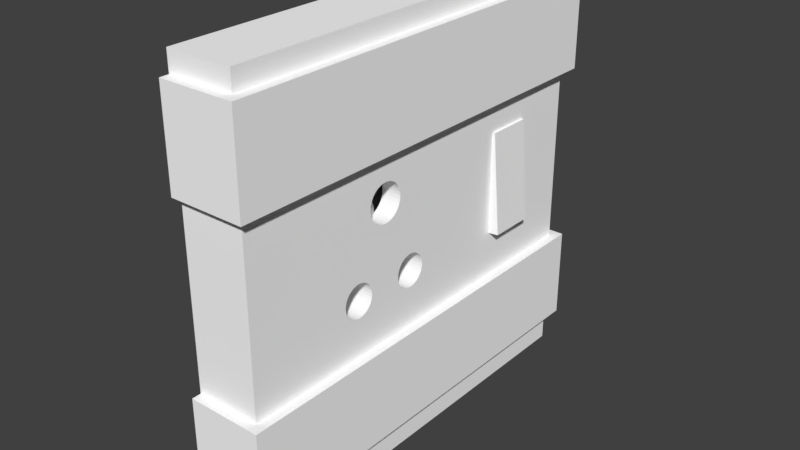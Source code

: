 # Source: Wall_Socket.blend  (saved by Blender 2.79.0; exported with 4.5.12 LTS)
import bpy
from mathutils import Matrix  # noqa: F401  (used for matrix-valued properties, if any)

bpy.ops.wm.read_factory_settings(use_empty=True)
scene = bpy.context.scene
scene.name = 'Scene'

# ---- collections
col_collection_1 = bpy.data.collections.new('Collection 1'); scene.collection.children.link(col_collection_1)

# ---- materials (node trees are filled in below, after node groups)
mat_wall_socket = bpy.data.materials.new('Wall_Socket')
mat_wall_socket.alpha_threshold = 0.0
mat_wall_socket.use_transparent_shadow = False
mat_wall_socket.diffuse_color = (1.0, 1.0, 1.0, 1.0)
mat_wall_socket.roughness = 0.5
mat_backing = bpy.data.materials.new('Backing')
mat_backing.alpha_threshold = 0.0
mat_backing.use_transparent_shadow = False
mat_backing.roughness = 0.5
mat_backing.line_color = (0.0, 0.0, 0.0, 1.0)
mat_on_icon = bpy.data.materials.new('ON_Icon')
mat_on_icon.alpha_threshold = 0.0
mat_on_icon.use_transparent_shadow = False
mat_on_icon.diffuse_color = (255.0, 0.0, 0.0, 1.0)
mat_on_icon.roughness = 0.5

# ---- material node trees

# ---- world
world_world = bpy.data.worlds.new('World'); scene.world = world_world
world_world.color = (0.05088, 0.05088, 0.05088)
world_world.use_sun_shadow = False
world_world.sun_shadow_jitter_overblur = 0.0
world_world.cycles.sampling_method = 'MANUAL'

# ---- meshes
me_cube_007 = bpy.data.meshes.new('Cube.007')
me_cube_007.from_pydata([(-1.0, -1.0, -1.0), (-1.0, -1.0, 1.0), (-1.0, 1.0, -1.0), (-1.0, 1.0, 1.0), (1.0, -1.0, -1.0), (1.0, -1.0, 1.0), (1.0, 1.0, -1.0), (1.0, 1.0, 1.0), (-1.0, -1.0, 4.886), (-1.0, -1.0, 6.886), (-1.0, 1.0, 4.886), (-1.0, 1.0, 6.886), (1.0, -1.0, 4.886), (1.0, -1.0, 6.886), (1.0, 1.0, 4.886), (1.0, 1.0, 6.886), (-1.018, -0.9566, -1.692), (-1.018, -0.9566, 7.308), (-1.018, 0.9583, -1.692), (-1.018, 0.9583, 7.308), (0.732, -0.9566, -1.692), (0.732, -0.9566, 7.308), (0.732, 0.9583, -1.692), (0.732, 0.9583, 7.308), (0.732, -0.1486, 3.874), (0.732, -0.1503, 3.794), (0.732, -0.1552, 3.718), (0.732, -0.1633, 3.647), (0.732, -0.1741, 3.585), (0.732, -0.1873, 3.534), (0.732, -0.2024, 3.496), (0.732, -0.2187, 3.473), (0.732, -0.2357, 3.465), (0.732, -0.2527, 3.473), (0.732, -0.269, 3.496), (0.732, -0.2841, 3.534), (0.732, -0.2973, 3.585), (0.732, -0.3081, 3.647), (0.732, -0.3161, 3.718), (0.732, -0.3211, 3.794), (0.732, -0.3228, 3.874), (0.732, -0.3211, 3.954), (0.732, -0.3161, 4.031), (0.732, -0.3081, 4.102), (0.732, -0.2973, 4.164), (0.732, -0.2841, 4.215), (0.732, -0.269, 4.252), (0.732, -0.2527, 4.276), (0.732, -0.2357, 4.284), (0.732, -0.2187, 4.276), (0.732, -0.2024, 4.252), (0.732, -0.1873, 4.215), (0.732, -0.1741, 4.164), (0.732, -0.1633, 4.102), (0.732, -0.1552, 4.031), (0.732, -0.1503, 3.954), (0.2067, -0.1486, 3.874), (0.2067, -0.1503, 3.794), (0.2067, -0.1552, 3.718), (0.2067, -0.1633, 3.647), (0.2067, -0.1741, 3.585), (0.2067, -0.1873, 3.534), (0.2067, -0.2024, 3.496), (0.2067, -0.2187, 3.473), (0.2067, -0.2357, 3.465), (0.2067, -0.2527, 3.473), (0.2067, -0.269, 3.496), (0.2067, -0.2841, 3.534), (0.2067, -0.2973, 3.585), (0.2067, -0.3081, 3.647), (0.2067, -0.3161, 3.718), (0.2067, -0.3211, 3.794), (0.2067, -0.3228, 3.874), (0.2067, -0.3211, 3.954), (0.2067, -0.3161, 4.031), (0.2067, -0.3081, 4.102), (0.2067, -0.2973, 4.164), (0.2067, -0.2841, 4.215), (0.2067, -0.269, 4.252), (0.2067, -0.2527, 4.276), (0.2067, -0.2357, 4.284), (0.2067, -0.2187, 4.276), (0.2067, -0.2024, 4.252), (0.2067, -0.1873, 4.215), (0.2067, -0.1741, 4.164), (0.2067, -0.1633, 4.102), (0.2067, -0.1552, 4.031), (0.2067, -0.1503, 3.954), (0.732, -0.319, 2.189), (0.732, -0.3204, 2.119), (0.732, -0.3248, 2.052), (0.732, -0.3318, 1.99), (0.732, -0.3413, 1.936), (0.732, -0.3528, 1.891), (0.732, -0.366, 1.858), (0.732, -0.3803, 1.838), (0.732, -0.3951, 1.831), (0.732, -0.41, 1.838), (0.732, -0.4242, 1.858), (0.732, -0.4374, 1.891), (0.732, -0.4489, 1.936), (0.732, -0.4584, 1.99), (0.732, -0.4654, 2.052), (0.732, -0.4698, 2.119), (0.732, -0.4712, 2.189), (0.732, -0.4698, 2.258), (0.732, -0.4654, 2.326), (0.732, -0.4584, 2.387), (0.732, -0.4489, 2.442), (0.732, -0.4374, 2.486), (0.732, -0.4242, 2.519), (0.732, -0.41, 2.539), (0.732, -0.3951, 2.546), (0.732, -0.3803, 2.539), (0.732, -0.366, 2.519), (0.732, -0.3528, 2.486), (0.732, -0.3413, 2.442), (0.732, -0.3318, 2.387), (0.732, -0.3248, 2.325), (0.732, -0.3204, 2.258), (-0.4726, -0.319, 2.189), (-0.4726, -0.3204, 2.119), (-0.4726, -0.3248, 2.052), (-0.4726, -0.3318, 1.99), (-0.4726, -0.3413, 1.936), (-0.4726, -0.3528, 1.891), (-0.4726, -0.366, 1.858), (-0.4726, -0.3803, 1.838), (-0.4726, -0.3951, 1.831), (-0.4726, -0.41, 1.838), (-0.4726, -0.4242, 1.858), (-0.4726, -0.4374, 1.891), (-0.4726, -0.4489, 1.936), (-0.4726, -0.4584, 1.99), (-0.4726, -0.4654, 2.052), (-0.4726, -0.4698, 2.119), (-0.4726, -0.4712, 2.189), (-0.4726, -0.4698, 2.258), (-0.4726, -0.4654, 2.326), (-0.4726, -0.4584, 2.387), (-0.4726, -0.4489, 2.442), (-0.4726, -0.4374, 2.486), (-0.4726, -0.4242, 2.519), (-0.4726, -0.41, 2.539), (-0.4726, -0.3951, 2.546), (-0.4726, -0.3803, 2.539), (-0.4726, -0.366, 2.519), (-0.4726, -0.3528, 2.486), (-0.4726, -0.3413, 2.442), (-0.4726, -0.3318, 2.387), (-0.4726, -0.3248, 2.325), (-0.4726, -0.3204, 2.258), (0.732, -0.0111, 2.2), (0.732, -0.01257, 2.13), (0.732, -0.0169, 2.063), (0.732, -0.02393, 2.001), (0.732, -0.0334, 1.947), (0.732, -0.04493, 1.903), (0.732, -0.05809, 1.87), (0.732, -0.07237, 1.849), (0.732, -0.08723, 1.842), (0.732, -0.1021, 1.849), (0.732, -0.1164, 1.87), (0.732, -0.1295, 1.903), (0.732, -0.1411, 1.947), (0.732, -0.1505, 2.001), (0.732, -0.1576, 2.063), (0.732, -0.1619, 2.13), (0.732, -0.1633, 2.2), (0.732, -0.1619, 2.27), (0.732, -0.1576, 2.337), (0.732, -0.1505, 2.399), (0.732, -0.1411, 2.453), (0.732, -0.1295, 2.498), (0.732, -0.1164, 2.531), (0.732, -0.1021, 2.551), (0.732, -0.08723, 2.558), (0.732, -0.07237, 2.551), (0.732, -0.05809, 2.531), (0.732, -0.04493, 2.498), (0.732, -0.0334, 2.453), (0.732, -0.02393, 2.399), (0.732, -0.0169, 2.337), (0.732, -0.01257, 2.27), (-0.5078, -0.0111, 2.2), (-0.5078, -0.01257, 2.13), (-0.5078, -0.0169, 2.063), (-0.5078, -0.02393, 2.001), (-0.5078, -0.0334, 1.947), (-0.5078, -0.04493, 1.903), (-0.5078, -0.05809, 1.87), (-0.5078, -0.07237, 1.849), (-0.5078, -0.08723, 1.842), (-0.5078, -0.1021, 1.849), (-0.5078, -0.1164, 1.87), (-0.5078, -0.1295, 1.903), (-0.5078, -0.1411, 1.947), (-0.5078, -0.1505, 2.001), (-0.5078, -0.1576, 2.063), (-0.5078, -0.1619, 2.13), (-0.5078, -0.1633, 2.2), (-0.5078, -0.1619, 2.27), (-0.5078, -0.1576, 2.337), (-0.5078, -0.1505, 2.399), (-0.5078, -0.1411, 2.453), (-0.5078, -0.1295, 2.498), (-0.5078, -0.1164, 2.531), (-0.5078, -0.1021, 2.551), (-0.5078, -0.08723, 2.558), (-0.5078, -0.07237, 2.551), (-0.5078, -0.0581, 2.531), (-0.5078, -0.04493, 2.498), (-0.5078, -0.0334, 2.453), (-0.5078, -0.02393, 2.399), (-0.5078, -0.0169, 2.337), (-0.5078, -0.01257, 2.27), (-0.8265, -0.6566, 2.637), (-0.8265, -0.6566, 1.737), (-0.8265, 0.1307, 2.637), (-0.8265, 0.1307, 1.737), (0.08305, -0.2165, 3.659), (-0.2878, -0.2165, 3.659), (0.08305, -0.2591, 3.659), (-0.2878, -0.2591, 3.659), (0.001616, -0.2594, 4.127), (0.001616, -0.2168, 4.127), (-0.2878, -0.2165, 4.132), (-0.2878, -0.2591, 4.132), (0.001616, -0.2381, 4.127), (-0.1024, -0.2165, 4.132), (-0.2878, -0.2378, 4.132), (-0.1024, -0.2591, 4.132), (-0.1024, -0.2378, 4.132), (0.001616, -0.2274, 4.127), (-0.1951, -0.2165, 4.132), (-0.2878, -0.2485, 4.132), (-0.0911, -0.2594, 4.127), (0.001616, -0.2487, 4.127), (-0.0911, -0.2168, 4.127), (-0.2878, -0.2272, 4.132), (-0.1951, -0.2591, 4.132), (-0.1024, -0.2485, 4.132), (-0.1024, -0.2272, 4.132), (-0.0911, -0.2381, 4.127), (-0.1951, -0.2378, 4.132), (-0.1951, -0.2272, 4.132), (-0.0911, -0.2274, 4.127), (-0.0911, -0.2487, 4.127), (-0.1951, -0.2485, 4.132), (0.001616, -0.2221, 4.127), (-0.2414, -0.2165, 4.132), (-0.2878, -0.2538, 4.132), (-0.04474, -0.2594, 4.127), (0.001616, -0.2434, 4.127), (-0.05602, -0.2165, 4.132), (-0.2878, -0.2325, 4.132), (-0.1487, -0.2591, 4.132), (-0.1024, -0.2538, 4.132), (-0.1024, -0.2325, 4.132), (-0.04474, -0.2381, 4.127), (-0.1487, -0.2378, 4.132), (0.001616, -0.2328, 4.127), (-0.1487, -0.2165, 4.132), (-0.2878, -0.2431, 4.132), (-0.05602, -0.2591, 4.132), (0.001616, -0.254, 4.127), (-0.04474, -0.2168, 4.127), (-0.2878, -0.2219, 4.132), (-0.2414, -0.2591, 4.132), (-0.1024, -0.2431, 4.132), (-0.1024, -0.2219, 4.132), (-0.05602, -0.2378, 4.132), (-0.2414, -0.2378, 4.132), (-0.1951, -0.2325, 4.132), (-0.1951, -0.2219, 4.132), (-0.1487, -0.2272, 4.132), (-0.2414, -0.2272, 4.132), (-0.0911, -0.2328, 4.127), (-0.0911, -0.2221, 4.127), (-0.04474, -0.2274, 4.127), (-0.05602, -0.2272, 4.132), (-0.0911, -0.254, 4.127), (-0.0911, -0.2434, 4.127), (-0.04474, -0.2487, 4.127), (-0.05602, -0.2485, 4.132), (-0.1951, -0.2538, 4.132), (-0.1951, -0.2431, 4.132), (-0.1487, -0.2485, 4.132), (-0.2414, -0.2485, 4.132), (-0.2414, -0.2431, 4.132), (-0.1487, -0.2431, 4.132), (-0.1487, -0.2538, 4.132), (-0.05602, -0.2431, 4.132), (-0.04474, -0.2434, 4.127), (-0.04474, -0.254, 4.127), (-0.05602, -0.2219, 4.132), (-0.04474, -0.2221, 4.127), (-0.04474, -0.2328, 4.127), (-0.2414, -0.2219, 4.132), (-0.1487, -0.2219, 4.132), (-0.1487, -0.2325, 4.132), (-0.2414, -0.2325, 4.132), (-0.05602, -0.2325, 4.132), (-0.05602, -0.2538, 4.132), (-0.2414, -0.2538, 4.132), (0.08305, -0.2591, 3.513), (0.08305, -0.2165, 3.513), (-0.2878, -0.2165, 3.513), (-0.2878, -0.2591, 3.513), (0.08305, -0.2591, 3.339), (0.08305, -0.2165, 3.339), (-0.2878, -0.2165, 3.339), (-0.2878, -0.2591, 3.339), (0.2779, -0.2591, 3.659), (0.2779, -0.2165, 3.659), (0.001616, -0.2221, 4.127), (0.001616, -0.2168, 4.127), (0.001616, -0.2594, 4.127), (0.001616, -0.2434, 4.127), (0.001616, -0.2381, 4.127), (0.001616, -0.2328, 4.127), (0.001616, -0.2274, 4.127), (0.001616, -0.254, 4.127), (0.001616, -0.2487, 4.127), (0.2779, -0.2591, 3.513), (0.2779, -0.2165, 3.513), (0.2779, -0.2591, 3.339), (0.2779, -0.2165, 3.339)], [], [(0, 1, 3, 2), (2, 3, 7, 6), (6, 7, 5, 4), (4, 5, 1, 0), (2, 6, 4, 0), (7, 3, 1, 5), (8, 9, 11, 10), (10, 11, 15, 14), (14, 15, 13, 12), (12, 13, 9, 8), (10, 14, 12, 8), (15, 11, 9, 13), (16, 17, 19, 18), (18, 19, 23, 22), (22, 88, 89, 90, 91, 92, 93, 94, 95, 96, 97, 98, 99, 100, 101, 102, 103, 104, 20), (20, 21, 17, 16), (18, 22, 20, 16), (23, 19, 17, 21), (21, 40, 41, 42, 43, 44, 45, 46, 47, 48, 49, 50, 51, 52, 53, 54, 55, 24, 23), (44, 43, 75, 76), (31, 30, 62, 63), (45, 44, 76, 77), (32, 31, 63, 64), (46, 45, 77, 78), (33, 32, 64, 65), (47, 46, 78, 79), (34, 33, 65, 66), (48, 47, 79, 80), (35, 34, 66, 67), (49, 48, 80, 81), (36, 35, 67, 68), (50, 49, 81, 82), (37, 36, 68, 69), (51, 50, 82, 83), (38, 37, 69, 70), (25, 24, 56, 57), (52, 51, 83, 84), (39, 38, 70, 71), (26, 25, 57, 58), (53, 52, 84, 85), (40, 39, 71, 72), (27, 26, 58, 59), (54, 53, 85, 86), (41, 40, 72, 73), (28, 27, 59, 60), (55, 54, 86, 87), (42, 41, 73, 74), (29, 28, 60, 61), (24, 55, 87, 56), (43, 42, 74, 75), (30, 29, 61, 62), (20, 104, 105, 106, 107, 108, 109, 110, 111, 112, 113, 114, 115, 116, 117, 118, 119, 88, 168, 169, 170, 171, 172, 173, 174, 175, 176, 177, 178, 179, 180, 181, 182, 183, 152, 22, 23, 24, 25, 26, 27, 28, 29, 30, 31, 32, 33, 34, 35, 36, 37, 38, 39, 40, 21), (104, 103, 135, 136), (91, 90, 122, 123), (118, 117, 149, 150), (105, 104, 136, 137), (92, 91, 123, 124), (119, 118, 150, 151), (106, 105, 137, 138), (93, 92, 124, 125), (88, 119, 151, 120), (107, 106, 138, 139), (94, 93, 125, 126), (108, 107, 139, 140), (95, 94, 126, 127), (109, 108, 140, 141), (96, 95, 127, 128), (110, 109, 141, 142), (97, 96, 128, 129), (111, 110, 142, 143), (98, 97, 129, 130), (112, 111, 143, 144), (99, 98, 130, 131), (113, 112, 144, 145), (100, 99, 131, 132), (114, 113, 145, 146), (101, 100, 132, 133), (115, 114, 146, 147), (102, 101, 133, 134), (89, 88, 120, 121), (116, 115, 147, 148), (103, 102, 134, 135), (90, 89, 121, 122), (117, 116, 148, 149), (22, 152, 153, 154, 155, 156, 157, 158, 159, 160, 161, 162, 163, 164, 165, 166, 167, 168, 88), (168, 167, 199, 200), (155, 154, 186, 187), (182, 181, 213, 214), (169, 168, 200, 201), (156, 155, 187, 188), (183, 182, 214, 215), (170, 169, 201, 202), (157, 156, 188, 189), (152, 183, 215, 184), (171, 170, 202, 203), (158, 157, 189, 190), (172, 171, 203, 204), (159, 158, 190, 191), (173, 172, 204, 205), (160, 159, 191, 192), (174, 173, 205, 206), (161, 160, 192, 193), (175, 174, 206, 207), (162, 161, 193, 194), (176, 175, 207, 208), (163, 162, 194, 195), (177, 176, 208, 209), (164, 163, 195, 196), (178, 177, 209, 210), (165, 164, 196, 197), (179, 178, 210, 211), (166, 165, 197, 198), (153, 152, 184, 185), (180, 179, 211, 212), (167, 166, 198, 199), (154, 153, 185, 186), (181, 180, 212, 213), (216, 217, 219, 218), (223, 221, 307, 308), (304, 251, 227, 268), (221, 223, 227, 251, 235, 263, 230, 255, 239, 267, 226), (249, 233, 321, 315), (223, 222, 224, 252, 236, 264, 231, 256, 240, 268, 227), (220, 221, 226, 250, 234, 262, 229, 254, 238, 266, 225), (303, 257, 231, 264), (302, 258, 232, 271), (301, 255, 230, 272), (300, 273, 244, 260), (299, 274, 245, 275), (298, 267, 239, 276), (297, 277, 243, 259), (296, 278, 246, 279), (295, 270, 242, 280), (294, 281, 236, 252), (293, 282, 247, 283), (292, 269, 241, 284), (291, 285, 240, 256), (290, 286, 248, 287), (289, 263, 235, 288), (286, 289, 288, 248), (244, 272, 289, 286), (272, 230, 263, 289), (269, 290, 287, 241), (232, 260, 290, 269), (260, 244, 286, 290), (257, 291, 256, 231), (241, 287, 291, 257), (287, 248, 285, 291), (282, 292, 284, 247), (243, 271, 292, 282), (271, 232, 269, 292), (253, 293, 283, 237), (228, 259, 293, 253), (259, 243, 282, 293), (265, 294, 252, 224), (237, 283, 294, 265), (283, 247, 281, 294), (278, 295, 280, 246), (238, 254, 295, 278), (254, 229, 270, 295), (249, 296, 279, 233), (225, 266, 296, 249), (266, 238, 278, 296), (261, 297, 259, 228), (233, 279, 297, 261), (279, 246, 277, 297), (274, 298, 276, 245), (234, 250, 298, 274), (250, 226, 267, 298), (270, 299, 275, 242), (229, 262, 299, 270), (262, 234, 274, 299), (258, 300, 260, 232), (242, 275, 300, 258), (275, 245, 273, 300), (273, 301, 272, 244), (245, 276, 301, 273), (276, 239, 255, 301), (277, 302, 271, 243), (246, 280, 302, 277), (280, 242, 258, 302), (281, 303, 264, 236), (247, 284, 303, 281), (284, 241, 257, 303), (285, 304, 268, 240), (248, 288, 304, 285), (288, 235, 251, 304), (308, 307, 311, 312), (224, 222, 313, 317), (222, 223, 308, 305), (221, 220, 306, 307), (310, 309, 312, 311), (305, 309, 326, 324), (305, 308, 312, 309), (307, 306, 310, 311), (313, 314, 316, 315, 321, 320, 319, 318, 323, 322, 317), (314, 313, 324, 325), (325, 324, 326, 327), (306, 220, 314, 325), (225, 249, 315, 316), (310, 306, 325, 327), (309, 310, 327, 326), (228, 253, 318, 319), (265, 224, 317, 322), (233, 261, 320, 321), (253, 237, 323, 318), (261, 228, 319, 320), (237, 265, 322, 323), (220, 225, 316, 314), (222, 305, 324, 313)])
me_cube_007.polygons.foreach_set('material_index', [0, 0, 0, 0, 0, 0, 0, 0, 0, 0, 0, 0, 0, 0, 0, 0, 0, 0, 0, 0, 0, 0, 0, 0, 0, 0, 0, 0, 0, 0, 0, 0, 0, 0, 0, 0, 0, 0, 0, 0, 0, 0, 0, 0, 0, 0, 0, 0, 0, 0, 0, 0, 0, 0, 0, 0, 0, 0, 0, 0, 0, 0, 0, 0, 0, 0, 0, 0, 0, 0, 0, 0, 0, 0, 0, 0, 0, 0, 0, 0, 0, 0, 0, 0, 0, 0, 0, 0, 0, 0, 0, 0, 0, 0, 0, 0, 0, 0, 0, 0, 0, 0, 0, 0, 0, 0, 0, 0, 0, 0, 0, 0, 0, 0, 0, 0, 0, 1, 1, 1, 1, 1, 1, 1, 1, 1, 1, 1, 1, 1, 1, 1, 1, 1, 1, 1, 1, 1, 1, 1, 1, 1, 1, 1, 1, 1, 1, 1, 1, 1, 1, 1, 1, 1, 1, 1, 1, 1, 1, 1, 1, 1, 1, 1, 1, 1, 1, 1, 1, 1, 1, 1, 1, 1, 1, 1, 1, 1, 1, 1, 1, 1, 1, 1, 1, 1, 1, 1, 1, 1, 1, 1, 1, 1, 1, 1, 1, 1, 1, 1, 1, 1, 1, 1, 1, 1, 1, 1, 1, 1])
me_cube_007.materials.append(mat_wall_socket)
me_cube_007.materials.append(mat_backing)
me_cube_007.use_remesh_preserve_volume = False
me_cube_007.use_remesh_preserve_attributes = False
me_cube_007.use_mirror_vertex_groups = False
me_cube_007.update()
me_cube_004 = bpy.data.meshes.new('Cube.004')
me_cube_004.from_pydata([(-0.597, -1.0, 20.82), (-0.597, -1.0, 22.82), (-0.597, 1.0, 20.82), (-0.597, 1.0, 22.82), (1.403, -1.0, 20.82), (1.403, -1.0, 22.82), (1.403, 1.0, 20.82), (1.403, 1.0, 22.82), (-3.385, -1.665, 21.92), (-3.385, -1.665, -22.08), (-3.385, 1.669, 21.92), (-3.385, 1.669, -22.08), (3.897, 1.669, 21.92), (3.897, -1.665, 21.92), (3.897, -1.665, -22.08), (3.897, 1.669, -22.08)], [], [(0, 1, 3, 2), (2, 3, 7, 6), (6, 7, 5, 4), (4, 5, 1, 0), (2, 6, 4, 0), (7, 3, 1, 5), (8, 10, 11, 9), (13, 14, 15, 12), (11, 10, 12, 15), (8, 9, 14, 13), (9, 11, 15, 14), (10, 8, 13, 12)])
me_cube_004.polygons.foreach_set('material_index', [0, 0, 0, 0, 0, 0, 1, 1, 1, 1, 1, 1])
me_cube_004.materials.append(mat_on_icon)
me_cube_004.materials.append(mat_wall_socket)
me_cube_004.use_remesh_preserve_volume = False
me_cube_004.use_remesh_preserve_attributes = False
me_cube_004.use_mirror_vertex_groups = False
me_cube_004.update()

# ---- objects
ob_wall_socket = bpy.data.objects.new('Wall_Socket', me_cube_007)
ob_lever = bpy.data.objects.new('Lever', me_cube_004)

# ---- transforms, parenting, visibility, modifiers, constraints
ob_wall_socket.location = (2.57, -0.3328, 0.9373)
ob_wall_socket.scale = (0.08, 0.47, 0.1)
ob_wall_socket.lineart.crease_threshold = 0.0
ob_lever.location = (2.623, -0.06968, 1.246)
ob_lever.rotation_euler = (0.0, -0.07854, 0.0)
ob_lever.scale = (0.005, 0.03, 0.005)
ob_lever.lineart.crease_threshold = 0.0

# ---- collection membership
col_collection_1.objects.link(ob_wall_socket)
col_collection_1.objects.link(ob_lever)

# ---- scene / render settings (as saved in the file)
scene.frame_start = 1; scene.frame_end = 250; scene.frame_set(1)
scene.render.engine = 'BLENDER_EEVEE_NEXT'
scene.render.resolution_percentage = 50
scene.render.dither_intensity = 0.0
scene.cycles.use_denoising = False
scene.cycles.samples = 128
scene.cycles.sampling_pattern = 'TABULATED_SOBOL'
scene.cycles.use_adaptive_sampling = False
scene.cycles.use_light_tree = False
scene.cycles.blur_glossy = 0.0
scene.cycles.sample_clamp_indirect = 0.0
scene.view_settings.view_transform = 'Standard'
bpy.context.view_layer.update()

# ---- added for rendering (the .blend has no active camera and no usable light): camera, sun
cam_auto = bpy.data.cameras.new('AutoCamera')
cam_auto.lens = 50.0
cam_auto.sensor_width = 36.0
cam_auto.clip_end = 1000.0
ob_auto_camera = bpy.data.objects.new('AutoCamera', cam_auto)
scene.collection.objects.link(ob_auto_camera)
ob_auto_camera.location = (3.78276, -1.78886, 2.18887)
ob_auto_camera.rotation_euler = (1.09748, -7.21219e-08, 0.694738)
scene.camera = ob_auto_camera
light_auto_sun = bpy.data.lights.new('AutoSun', 'SUN')
light_auto_sun.energy = 3.0
light_auto_sun.angle = 0.0523599
ob_auto_sun = bpy.data.objects.new('AutoSun', light_auto_sun)
scene.collection.objects.link(ob_auto_sun)
ob_auto_sun.rotation_euler = (0.872665, 0.174533, 0.523599)
bpy.context.view_layer.update()
